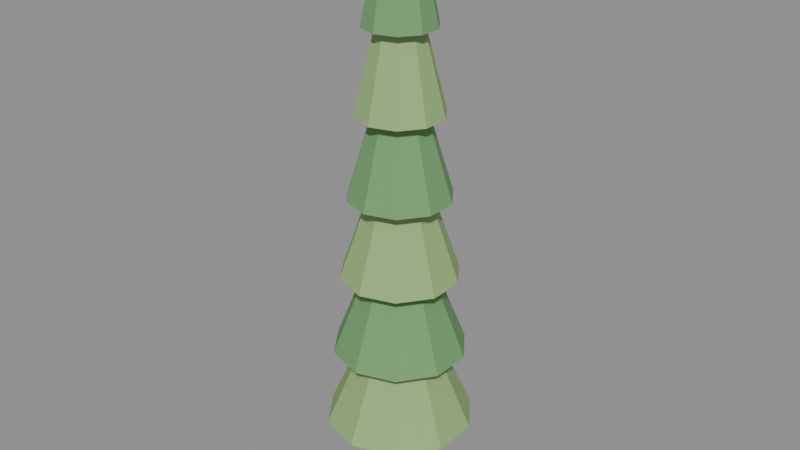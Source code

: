 # Source: tree-column.blend  (saved by Blender 5.2.45; exported with 4.5.12 LTS)
import bpy
from mathutils import Matrix  # noqa: F401  (used for matrix-valued properties, if any)

bpy.ops.wm.read_factory_settings(use_empty=True)
scene = bpy.context.scene
scene.name = 'Scene'

# ---- materials (node trees are filled in below, after node groups)
mat_bark = bpy.data.materials.new('bark')
mat_leaf_light = bpy.data.materials.new('leaf_light')
mat_leaf = bpy.data.materials.new('leaf')

# ---- material node trees
mat_bark.use_nodes = True; mat_bark.node_tree.nodes.clear()
_N = mat_bark.node_tree.nodes; _L = mat_bark.node_tree.links
n0 = _N.new('ShaderNodeBsdfPrincipled'); n0.name = 'Principled BSDF'; n0.location = (-200, 100)
n0.inputs[0].default_value = (0.25, 0.17, 0.1, 1.0)
n0.inputs[2].default_value = 0.9
n0.inputs[10].default_value = 0.005
n1 = _N.new('ShaderNodeOutputMaterial'); n1.name = 'Material Output'; n1.location = (200, 100)
_L.new(n0.outputs[0], n1.inputs[0])
n1.is_active_output = True
mat_leaf_light.use_nodes = True; mat_leaf_light.node_tree.nodes.clear()
_N = mat_leaf_light.node_tree.nodes; _L = mat_leaf_light.node_tree.links
n0 = _N.new('ShaderNodeBsdfPrincipled'); n0.name = 'Principled BSDF'; n0.location = (-200, 100)
n0.inputs[0].default_value = (0.3, 0.48, 0.18, 1.0)
n0.inputs[2].default_value = 0.8
n0.inputs[10].default_value = 0.005
n1 = _N.new('ShaderNodeOutputMaterial'); n1.name = 'Material Output'; n1.location = (200, 100)
_L.new(n0.outputs[0], n1.inputs[0])
n1.is_active_output = True
mat_leaf.use_nodes = True; mat_leaf.node_tree.nodes.clear()
_N = mat_leaf.node_tree.nodes; _L = mat_leaf.node_tree.links
n0 = _N.new('ShaderNodeBsdfPrincipled'); n0.name = 'Principled BSDF'; n0.location = (-200, 100)
n0.inputs[0].default_value = (0.16, 0.36, 0.14, 1.0)
n0.inputs[2].default_value = 0.8
n0.inputs[10].default_value = 0.005
n1 = _N.new('ShaderNodeOutputMaterial'); n1.name = 'Material Output'; n1.location = (200, 100)
_L.new(n0.outputs[0], n1.inputs[0])
n1.is_active_output = True

# ---- meshes
me_trunk = bpy.data.meshes.new('trunk')
me_trunk.from_pydata([(0.0, 0.15, -0.8), (0.0, 0.15, 0.8), (0.1061, 0.1061, -0.8), (0.1061, 0.1061, 0.8), (0.15, 0.0, -0.8), (0.15, 0.0, 0.8), (0.1061, -0.1061, -0.8), (0.1061, -0.1061, 0.8), (0.0, -0.15, -0.8), (0.0, -0.15, 0.8), (-0.1061, -0.1061, -0.8), (-0.1061, -0.1061, 0.8), (-0.15, 0.0, -0.8), (-0.15, 0.0, 0.8), (-0.1061, 0.1061, -0.8), (-0.1061, 0.1061, 0.8)], [], [(0, 1, 3, 2), (2, 3, 5, 4), (4, 5, 7, 6), (6, 7, 9, 8), (8, 9, 11, 10), (10, 11, 13, 12), (3, 1, 15, 13, 11, 9, 7, 5), (12, 13, 15, 14), (14, 15, 1, 0), (0, 2, 4, 6, 8, 10, 12, 14)])
_uv = me_trunk.uv_layers.new(name='UVMap')
_uv.uv.foreach_set('vector', [1.0, 0.5, 1.0, 1.0, 0.875, 1.0, 0.875, 0.5, 0.875, 0.5, 0.875, 1.0, 0.75, 1.0, 0.75, 0.5, 0.75, 0.5, 0.75, 1.0, 0.625, 1.0, 0.625, 0.5, 0.625, 0.5, 0.625, 1.0, 0.5, 1.0, 0.5, 0.5, 0.5, 0.5, 0.5, 1.0, 0.375, 1.0, 0.375, 0.5, 0.375, 0.5, 0.375, 1.0, 0.25, 1.0, 0.25, 0.5, 0.4197, 0.4197, 0.25, 0.49, 0.08029, 0.4197, 0.01, 0.25, 0.08029, 0.08029, 0.25, 0.01, 0.4197, 0.08029, 0.49, 0.25, 0.25, 0.5, 0.25, 1.0, 0.125, 1.0, 0.125, 0.5, 0.125, 0.5, 0.125, 1.0, 0.0, 1.0, 0.0, 0.5, 0.75, 0.49, 0.9197, 0.4197, 0.99, 0.25, 0.9197, 0.08029, 0.75, 0.01, 0.5803, 0.08029, 0.51, 0.25, 0.5803, 0.4197])
me_trunk.materials.append(mat_bark)
me_trunk.update()
me_crown = bpy.data.meshes.new('crown')
me_crown.from_pydata([(0.0, 1.15, -0.85), (0.0, 0.4025, 0.85), (0.676, 0.9304, -0.85), (0.2366, 0.3256, 0.85), (1.094, 0.3554, -0.85), (0.3828, 0.1244, 0.85), (1.094, -0.3554, -0.85), (0.3828, -0.1244, 0.85), (0.676, -0.9304, -0.85), (0.2366, -0.3256, 0.85), (0.0, -1.15, -0.85), (0.0, -0.4025, 0.85), (-0.676, -0.9304, -0.85), (-0.2366, -0.3256, 0.85), (-1.094, -0.3554, -0.85), (-0.3828, -0.1244, 0.85), (-1.094, 0.3554, -0.85), (-0.3828, 0.1244, 0.85), (-0.676, 0.9304, -0.85), (-0.2366, 0.3256, 0.85), (0.0, 1.03, 0.4), (0.0, 0.3605, 2.1), (0.6054, 0.8333, 0.4), (0.2119, 0.2917, 2.1), (0.9796, 0.3183, 0.4), (0.3429, 0.1114, 2.1), (0.9796, -0.3183, 0.4), (0.3429, -0.1114, 2.1), (0.6054, -0.8333, 0.4), (0.2119, -0.2917, 2.1), (0.0, -1.03, 0.4), (0.0, -0.3605, 2.1), (-0.6054, -0.8333, 0.4), (-0.2119, -0.2917, 2.1), (-0.9796, -0.3183, 0.4), (-0.3429, -0.1114, 2.1), (-0.9796, 0.3183, 0.4), (-0.3429, 0.1114, 2.1), (-0.6054, 0.8333, 0.4), (-0.2119, 0.2917, 2.1), (0.0, 0.91, 1.65), (0.0, 0.3185, 3.35), (0.5349, 0.7362, 1.65), (0.1872, 0.2577, 3.35), (0.8655, 0.2812, 1.65), (0.3029, 0.09842, 3.35), (0.8655, -0.2812, 1.65), (0.3029, -0.09842, 3.35), (0.5349, -0.7362, 1.65), (0.1872, -0.2577, 3.35), (0.0, -0.91, 1.65), (0.0, -0.3185, 3.35), (-0.5349, -0.7362, 1.65), (-0.1872, -0.2577, 3.35), (-0.8655, -0.2812, 1.65), (-0.3029, -0.09842, 3.35), (-0.8655, 0.2812, 1.65), (-0.3029, 0.09842, 3.35), (-0.5349, 0.7362, 1.65), (-0.1872, 0.2577, 3.35), (0.0, 0.79, 2.9), (0.0, 0.2765, 4.6), (0.4644, 0.6391, 2.9), (0.1625, 0.2237, 4.6), (0.7513, 0.2441, 2.9), (0.263, 0.08544, 4.6), (0.7513, -0.2441, 2.9), (0.263, -0.08544, 4.6), (0.4644, -0.6391, 2.9), (0.1625, -0.2237, 4.6), (0.0, -0.79, 2.9), (0.0, -0.2765, 4.6), (-0.4644, -0.6391, 2.9), (-0.1625, -0.2237, 4.6), (-0.7513, -0.2441, 2.9), (-0.263, -0.08544, 4.6), (-0.7513, 0.2441, 2.9), (-0.263, 0.08544, 4.6), (-0.4644, 0.6391, 2.9), (-0.1625, 0.2237, 4.6), (0.0, 0.67, 4.15), (0.0, 0.2345, 5.85), (0.3938, 0.542, 4.15), (0.1378, 0.1897, 5.85), (0.6372, 0.207, 4.15), (0.223, 0.07246, 5.85), (0.6372, -0.207, 4.15), (0.223, -0.07246, 5.85), (0.3938, -0.542, 4.15), (0.1378, -0.1897, 5.85), (0.0, -0.67, 4.15), (0.0, -0.2345, 5.85), (-0.3938, -0.542, 4.15), (-0.1378, -0.1897, 5.85), (-0.6372, -0.207, 4.15), (-0.223, -0.07246, 5.85), (-0.6372, 0.207, 4.15), (-0.223, 0.07246, 5.85), (-0.3938, 0.542, 4.15), (-0.1378, 0.1897, 5.85), (0.0, 0.55, 5.4), (0.0, 0.1925, 7.1), (0.3233, 0.445, 5.4), (0.1131, 0.1557, 7.1), (0.5231, 0.17, 5.4), (0.1831, 0.05949, 7.1), (0.5231, -0.17, 5.4), (0.1831, -0.05949, 7.1), (0.3233, -0.445, 5.4), (0.1131, -0.1557, 7.1), (0.0, -0.55, 5.4), (0.0, -0.1925, 7.1), (-0.3233, -0.445, 5.4), (-0.1131, -0.1557, 7.1), (-0.5231, -0.17, 5.4), (-0.1831, -0.05949, 7.1), (-0.5231, 0.17, 5.4), (-0.1831, 0.05949, 7.1), (-0.3233, 0.445, 5.4), (-0.1131, 0.1557, 7.1)], [], [(0, 1, 3, 2), (2, 3, 5, 4), (4, 5, 7, 6), (6, 7, 9, 8), (8, 9, 11, 10), (10, 11, 13, 12), (12, 13, 15, 14), (14, 15, 17, 16), (3, 1, 19, 17, 15, 13, 11, 9, 7, 5), (16, 17, 19, 18), (18, 19, 1, 0), (0, 2, 4, 6, 8, 10, 12, 14, 16, 18), (20, 21, 23, 22), (22, 23, 25, 24), (24, 25, 27, 26), (26, 27, 29, 28), (28, 29, 31, 30), (30, 31, 33, 32), (32, 33, 35, 34), (34, 35, 37, 36), (23, 21, 39, 37, 35, 33, 31, 29, 27, 25), (36, 37, 39, 38), (38, 39, 21, 20), (20, 22, 24, 26, 28, 30, 32, 34, 36, 38), (40, 41, 43, 42), (42, 43, 45, 44), (44, 45, 47, 46), (46, 47, 49, 48), (48, 49, 51, 50), (50, 51, 53, 52), (52, 53, 55, 54), (54, 55, 57, 56), (43, 41, 59, 57, 55, 53, 51, 49, 47, 45), (56, 57, 59, 58), (58, 59, 41, 40), (40, 42, 44, 46, 48, 50, 52, 54, 56, 58), (60, 61, 63, 62), (62, 63, 65, 64), (64, 65, 67, 66), (66, 67, 69, 68), (68, 69, 71, 70), (70, 71, 73, 72), (72, 73, 75, 74), (74, 75, 77, 76), (63, 61, 79, 77, 75, 73, 71, 69, 67, 65), (76, 77, 79, 78), (78, 79, 61, 60), (60, 62, 64, 66, 68, 70, 72, 74, 76, 78), (80, 81, 83, 82), (82, 83, 85, 84), (84, 85, 87, 86), (86, 87, 89, 88), (88, 89, 91, 90), (90, 91, 93, 92), (92, 93, 95, 94), (94, 95, 97, 96), (83, 81, 99, 97, 95, 93, 91, 89, 87, 85), (96, 97, 99, 98), (98, 99, 81, 80), (80, 82, 84, 86, 88, 90, 92, 94, 96, 98), (100, 101, 103, 102), (102, 103, 105, 104), (104, 105, 107, 106), (106, 107, 109, 108), (108, 109, 111, 110), (110, 111, 113, 112), (112, 113, 115, 114), (114, 115, 117, 116), (103, 101, 119, 117, 115, 113, 111, 109, 107, 105), (116, 117, 119, 118), (118, 119, 101, 100), (100, 102, 104, 106, 108, 110, 112, 114, 116, 118)])
me_crown.polygons.foreach_set('material_index', [0, 0, 0, 0, 0, 0, 0, 0, 0, 0, 0, 0, 1, 1, 1, 1, 1, 1, 1, 1, 1, 1, 1, 1, 0, 0, 0, 0, 0, 0, 0, 0, 0, 0, 0, 0, 1, 1, 1, 1, 1, 1, 1, 1, 1, 1, 1, 1, 0, 0, 0, 0, 0, 0, 0, 0, 0, 0, 0, 0, 1, 1, 1, 1, 1, 1, 1, 1, 1, 1, 1, 1])
_uv = me_crown.uv_layers.new(name='UVMap')
_uv.uv.foreach_set('vector', [1.0, 0.5, 1.0, 1.0, 0.9, 1.0, 0.9, 0.5, 0.9, 0.5, 0.9, 1.0, 0.8, 1.0, 0.8, 0.5, 0.8, 0.5, 0.8, 1.0, 0.7, 1.0, 0.7, 0.5, 0.7, 0.5, 0.7, 1.0, 0.6, 1.0, 0.6, 0.5, 0.6, 0.5, 0.6, 1.0, 0.5, 1.0, 0.5, 0.5, 0.5, 0.5, 0.5, 1.0, 0.4, 1.0, 0.4, 0.5, 0.4, 0.5, 0.4, 1.0, 0.3, 1.0, 0.3, 0.5, 0.3, 0.5, 0.3, 1.0, 0.2, 1.0, 0.2, 0.5, 0.3911, 0.4442, 0.25, 0.49, 0.1089, 0.4442, 0.02175, 0.3242, 0.02175, 0.1758, 0.1089, 0.05584, 0.25, 0.01, 0.3911, 0.05584, 0.4783, 0.1758, 0.4783, 0.3242, 0.2, 0.5, 0.2, 1.0, 0.1, 1.0, 0.1, 0.5, 0.1, 0.5, 0.1, 1.0, -7.451e-08, 1.0, -7.451e-08, 0.5, 0.75, 0.49, 0.8911, 0.4442, 0.9783, 0.3242, 0.9783, 0.1758, 0.8911, 0.05584, 0.75, 0.01, 0.6089, 0.05584, 0.5217, 0.1758, 0.5217, 0.3242, 0.6089, 0.4442, 1.0, 0.5, 1.0, 1.0, 0.9, 1.0, 0.9, 0.5, 0.9, 0.5, 0.9, 1.0, 0.8, 1.0, 0.8, 0.5, 0.8, 0.5, 0.8, 1.0, 0.7, 1.0, 0.7, 0.5, 0.7, 0.5, 0.7, 1.0, 0.6, 1.0, 0.6, 0.5, 0.6, 0.5, 0.6, 1.0, 0.5, 1.0, 0.5, 0.5, 0.5, 0.5, 0.5, 1.0, 0.4, 1.0, 0.4, 0.5, 0.4, 0.5, 0.4, 1.0, 0.3, 1.0, 0.3, 0.5, 0.3, 0.5, 0.3, 1.0, 0.2, 1.0, 0.2, 0.5, 0.3911, 0.4442, 0.25, 0.49, 0.1089, 0.4442, 0.02175, 0.3242, 0.02175, 0.1758, 0.1089, 0.05584, 0.25, 0.01, 0.3911, 0.05584, 0.4783, 0.1758, 0.4783, 0.3242, 0.2, 0.5, 0.2, 1.0, 0.1, 1.0, 0.1, 0.5, 0.1, 0.5, 0.1, 1.0, -7.451e-08, 1.0, -7.451e-08, 0.5, 0.75, 0.49, 0.8911, 0.4442, 0.9783, 0.3242, 0.9783, 0.1758, 0.8911, 0.05584, 0.75, 0.01, 0.6089, 0.05584, 0.5217, 0.1758, 0.5217, 0.3242, 0.6089, 0.4442, 1.0, 0.5, 1.0, 1.0, 0.9, 1.0, 0.9, 0.5, 0.9, 0.5, 0.9, 1.0, 0.8, 1.0, 0.8, 0.5, 0.8, 0.5, 0.8, 1.0, 0.7, 1.0, 0.7, 0.5, 0.7, 0.5, 0.7, 1.0, 0.6, 1.0, 0.6, 0.5, 0.6, 0.5, 0.6, 1.0, 0.5, 1.0, 0.5, 0.5, 0.5, 0.5, 0.5, 1.0, 0.4, 1.0, 0.4, 0.5, 0.4, 0.5, 0.4, 1.0, 0.3, 1.0, 0.3, 0.5, 0.3, 0.5, 0.3, 1.0, 0.2, 1.0, 0.2, 0.5, 0.3911, 0.4442, 0.25, 0.49, 0.1089, 0.4442, 0.02175, 0.3242, 0.02175, 0.1758, 0.1089, 0.05584, 0.25, 0.01, 0.3911, 0.05584, 0.4783, 0.1758, 0.4783, 0.3242, 0.2, 0.5, 0.2, 1.0, 0.1, 1.0, 0.1, 0.5, 0.1, 0.5, 0.1, 1.0, -7.451e-08, 1.0, -7.451e-08, 0.5, 0.75, 0.49, 0.8911, 0.4442, 0.9783, 0.3242, 0.9783, 0.1758, 0.8911, 0.05584, 0.75, 0.01, 0.6089, 0.05584, 0.5217, 0.1758, 0.5217, 0.3242, 0.6089, 0.4442, 1.0, 0.5, 1.0, 1.0, 0.9, 1.0, 0.9, 0.5, 0.9, 0.5, 0.9, 1.0, 0.8, 1.0, 0.8, 0.5, 0.8, 0.5, 0.8, 1.0, 0.7, 1.0, 0.7, 0.5, 0.7, 0.5, 0.7, 1.0, 0.6, 1.0, 0.6, 0.5, 0.6, 0.5, 0.6, 1.0, 0.5, 1.0, 0.5, 0.5, 0.5, 0.5, 0.5, 1.0, 0.4, 1.0, 0.4, 0.5, 0.4, 0.5, 0.4, 1.0, 0.3, 1.0, 0.3, 0.5, 0.3, 0.5, 0.3, 1.0, 0.2, 1.0, 0.2, 0.5, 0.3911, 0.4442, 0.25, 0.49, 0.1089, 0.4442, 0.02175, 0.3242, 0.02175, 0.1758, 0.1089, 0.05584, 0.25, 0.01, 0.3911, 0.05584, 0.4783, 0.1758, 0.4783, 0.3242, 0.2, 0.5, 0.2, 1.0, 0.1, 1.0, 0.1, 0.5, 0.1, 0.5, 0.1, 1.0, -7.451e-08, 1.0, -7.451e-08, 0.5, 0.75, 0.49, 0.8911, 0.4442, 0.9783, 0.3242, 0.9783, 0.1758, 0.8911, 0.05584, 0.75, 0.01, 0.6089, 0.05584, 0.5217, 0.1758, 0.5217, 0.3242, 0.6089, 0.4442, 1.0, 0.5, 1.0, 1.0, 0.9, 1.0, 0.9, 0.5, 0.9, 0.5, 0.9, 1.0, 0.8, 1.0, 0.8, 0.5, 0.8, 0.5, 0.8, 1.0, 0.7, 1.0, 0.7, 0.5, 0.7, 0.5, 0.7, 1.0, 0.6, 1.0, 0.6, 0.5, 0.6, 0.5, 0.6, 1.0, 0.5, 1.0, 0.5, 0.5, 0.5, 0.5, 0.5, 1.0, 0.4, 1.0, 0.4, 0.5, 0.4, 0.5, 0.4, 1.0, 0.3, 1.0, 0.3, 0.5, 0.3, 0.5, 0.3, 1.0, 0.2, 1.0, 0.2, 0.5, 0.3911, 0.4442, 0.25, 0.49, 0.1089, 0.4442, 0.02175, 0.3242, 0.02175, 0.1758, 0.1089, 0.05584, 0.25, 0.01, 0.3911, 0.05584, 0.4783, 0.1758, 0.4783, 0.3242, 0.2, 0.5, 0.2, 1.0, 0.1, 1.0, 0.1, 0.5, 0.1, 0.5, 0.1, 1.0, -7.451e-08, 1.0, -7.451e-08, 0.5, 0.75, 0.49, 0.8911, 0.4442, 0.9783, 0.3242, 0.9783, 0.1758, 0.8911, 0.05584, 0.75, 0.01, 0.6089, 0.05584, 0.5217, 0.1758, 0.5217, 0.3242, 0.6089, 0.4442, 1.0, 0.5, 1.0, 1.0, 0.9, 1.0, 0.9, 0.5, 0.9, 0.5, 0.9, 1.0, 0.8, 1.0, 0.8, 0.5, 0.8, 0.5, 0.8, 1.0, 0.7, 1.0, 0.7, 0.5, 0.7, 0.5, 0.7, 1.0, 0.6, 1.0, 0.6, 0.5, 0.6, 0.5, 0.6, 1.0, 0.5, 1.0, 0.5, 0.5, 0.5, 0.5, 0.5, 1.0, 0.4, 1.0, 0.4, 0.5, 0.4, 0.5, 0.4, 1.0, 0.3, 1.0, 0.3, 0.5, 0.3, 0.5, 0.3, 1.0, 0.2, 1.0, 0.2, 0.5, 0.3911, 0.4442, 0.25, 0.49, 0.1089, 0.4442, 0.02175, 0.3242, 0.02175, 0.1758, 0.1089, 0.05584, 0.25, 0.01, 0.3911, 0.05584, 0.4783, 0.1758, 0.4783, 0.3242, 0.2, 0.5, 0.2, 1.0, 0.1, 1.0, 0.1, 0.5, 0.1, 0.5, 0.1, 1.0, -7.451e-08, 1.0, -7.451e-08, 0.5, 0.75, 0.49, 0.8911, 0.4442, 0.9783, 0.3242, 0.9783, 0.1758, 0.8911, 0.05584, 0.75, 0.01, 0.6089, 0.05584, 0.5217, 0.1758, 0.5217, 0.3242, 0.6089, 0.4442])
me_crown.materials.append(mat_leaf_light)
me_crown.materials.append(mat_leaf)
me_crown.update()

# ---- objects
ob_trunk = bpy.data.objects.new('trunk', me_trunk)
ob_crown = bpy.data.objects.new('crown', me_crown)

# ---- transforms, parenting, visibility, modifiers, constraints
ob_trunk.location = (0.0, 0.0, 0.8)
ob_crown.location = (0.0, 0.0, 2.25)

# ---- collection membership
scene.collection.objects.link(ob_trunk)
scene.collection.objects.link(ob_crown)

# ---- scene / render settings (as saved in the file)
scene.frame_start = 1; scene.frame_end = 250; scene.frame_set(1)
scene.render.engine = 'BLENDER_EEVEE_NEXT'
scene.render.bake_bias = 0.0
scene.render.bake_samples = 0
scene.render.compositor_device = 'GPU'
scene.eevee.use_volume_custom_range = False
scene.eevee.fast_gi_thickness_near = 0.1
scene.eevee.fast_gi_thickness_far = 0.0
scene.eevee.ray_tracing_options.screen_trace_thickness = 0.1
bpy.context.view_layer.update()

# ---- added for rendering (the .blend has no active camera and no usable light): camera, sun + grey world if the file has none
cam_auto = bpy.data.cameras.new('AutoCamera')
cam_auto.lens = 50.0
cam_auto.sensor_width = 36.0
cam_auto.clip_end = 1000.0
ob_auto_camera = bpy.data.objects.new('AutoCamera', cam_auto)
scene.collection.objects.link(ob_auto_camera)
ob_auto_camera.location = (9.13574, -10.9629, 11.9836)
ob_auto_camera.rotation_euler = (1.09748, -7.21219e-08, 0.694738)
scene.camera = ob_auto_camera
light_auto_sun = bpy.data.lights.new('AutoSun', 'SUN')
light_auto_sun.energy = 3.0
light_auto_sun.angle = 0.0523599
ob_auto_sun = bpy.data.objects.new('AutoSun', light_auto_sun)
scene.collection.objects.link(ob_auto_sun)
ob_auto_sun.rotation_euler = (0.872665, 0.174533, 0.523599)
if scene.world is None:
    world_auto = bpy.data.worlds.new('AutoWorld')
    world_auto.color = (0.3, 0.3, 0.3)
    scene.world = world_auto
bpy.context.view_layer.update()
